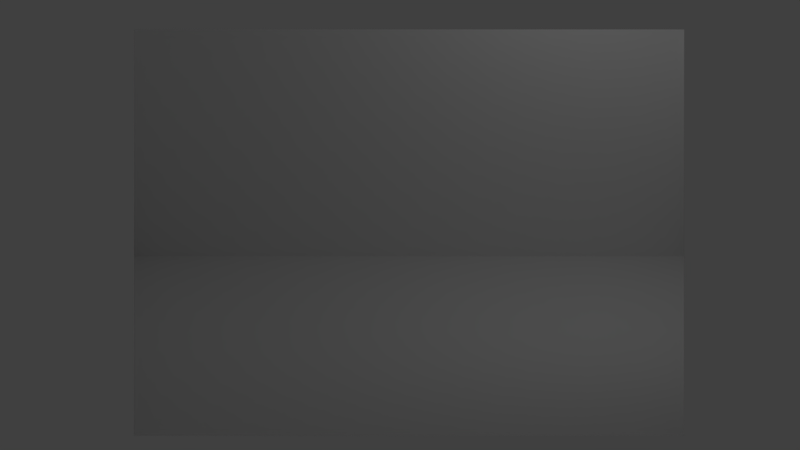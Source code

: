# Source: basic_room.blend  (saved by Blender 2.76.0; exported with 4.5.12 LTS)
import bpy
from mathutils import Matrix  # noqa: F401  (used for matrix-valued properties, if any)

bpy.ops.wm.read_factory_settings(use_empty=True)
scene = bpy.context.scene
scene.name = 'Scene'

# ---- collections
col_collection_1 = bpy.data.collections.new('Collection 1'); scene.collection.children.link(col_collection_1)

# ---- world
world_world = bpy.data.worlds.new('World'); scene.world = world_world
world_world.color = (0.05088, 0.05088, 0.05088)
world_world.use_sun_shadow = False
world_world.sun_shadow_jitter_overblur = 0.0
world_world.cycles.sampling_method = 'MANUAL'
world_world.cycles.sample_map_resolution = 256

# ---- cameras
cam_camera = bpy.data.cameras.new('Camera')
cam_camera.type = 'ORTHO'
cam_camera.sensor_fit = 'HORIZONTAL'
cam_camera.clip_end = 100.0
cam_camera.lens = 35.0
cam_camera.sensor_width = 100.0
cam_camera.sensor_height = 18.0
cam_camera.ortho_scale = 17.7
cam_camera.display_size = 2.0
cam_camera.dof.focus_distance = 0.0
cam_camera.dof.aperture_fstop = 2.5

# ---- lights
light_lamp = bpy.data.lights.new('Lamp', 'POINT')
light_lamp.transmission_factor = 0.0
light_lamp.cutoff_distance = 30.0
light_lamp.energy = 100.0
light_lamp.shadow_buffer_clip_start = 1.001
light_lamp.shadow_soft_size = 0.1
light_lamp.shadow_maximum_resolution = 0.006
light_lamp.use_absolute_resolution = True
light_lamp.cycles.use_multiple_importance_sampling = False

# ---- meshes
me_cube_001 = bpy.data.meshes.new('Cube.001')
me_cube_001.from_pydata([(-1.0, -1.0, -1.0), (-1.0, -1.0, 1.0), (-1.0, 1.0, -1.0), (-1.0, 1.0, 1.0), (1.0, -1.0, -1.0), (1.0, -1.0, 1.0), (1.0, 1.0, -1.0), (1.0, 1.0, 1.0)], [], [(1, 0, 2, 3), (3, 2, 6, 7), (5, 4, 0, 1), (0, 4, 6, 2)])
_k = set([(0, 1), (0, 2), (0, 4), (1, 3), (1, 5), (2, 3), (2, 6), (3, 7), (4, 5), (4, 6), (6, 7)])
me_cube_001.attributes.new('sharp_edge', 'BOOLEAN', 'EDGE').data.foreach_set('value', [ (min(e.vertices), max(e.vertices)) in _k for e in me_cube_001.edges])
_uv = me_cube_001.uv_layers.new(name='UVMap')
_uv.uv.foreach_set('vector', [0.01563, 0.7187, 0.01563, 0.5106, 0.4951, 0.5106, 0.4951, 0.7187, 0.4967, 0.7186, 0.4967, 0.5105, 0.9761, 0.5105, 0.9761, 0.7186, 0.9754, 0.7186, 0.9754, 0.5105, 0.4959, 0.5105, 0.4959, 0.7186, 0.01441, 0.5095, 0.01441, 0.03009, 0.4938, 0.03009, 0.4938, 0.5095])
me_cube_001.use_remesh_preserve_volume = False
me_cube_001.use_remesh_preserve_attributes = False
me_cube_001.use_mirror_vertex_groups = False
me_cube_001.update()

# ---- objects
ob_cube = bpy.data.objects.new('Cube', me_cube_001)
ob_lamp = bpy.data.objects.new('Lamp', light_lamp)
ob_camera = bpy.data.objects.new('Camera', cam_camera)

# ---- transforms, parenting, visibility, modifiers, constraints
ob_cube.location = (0.0, 0.0, 0.0)
ob_cube.rotation_euler = (0.0, -0.0, 4.712)
ob_cube.scale = (6.087, 6.087, 2.653)
ob_cube.lineart.crease_threshold = 0.0
ob_lamp.location = (4.076, 1.005, 5.904)
ob_lamp.rotation_euler = (0.6503, 0.05522, 1.866)
ob_lamp.lock_rotations_4d = False
ob_lamp.empty_display_type = 'ARROWS'
ob_lamp.color = (0.0, 0.0, 0.0, 0.0)
ob_lamp.lineart.crease_threshold = 0.0
ob_camera.location = (-0.1985, -8.824, 3.229)
ob_camera.rotation_euler = (1.238, 4.494e-08, -1.112e-07)
ob_camera.lock_rotations_4d = False
ob_camera.empty_display_type = 'ARROWS'
ob_camera.color = (0.0, 0.0, 0.0, 0.0)
ob_camera.display_type = 'WIRE'
ob_camera.lineart.crease_threshold = 0.0

# ---- collection membership
col_collection_1.objects.link(ob_cube)
col_collection_1.objects.link(ob_lamp)
col_collection_1.objects.link(ob_camera)

# ---- scene / render settings (as saved in the file)
scene.camera = ob_camera
scene.frame_start = 1; scene.frame_end = 250; scene.frame_set(1)
scene.render.engine = 'BLENDER_EEVEE_NEXT'
scene.render.resolution_percentage = 50
scene.render.dither_intensity = 0.0
scene.cycles.use_denoising = False
scene.cycles.samples = 10
scene.cycles.sampling_pattern = 'TABULATED_SOBOL'
scene.cycles.light_sampling_threshold = 0.0
scene.cycles.use_adaptive_sampling = False
scene.cycles.use_light_tree = False
scene.cycles.blur_glossy = 0.0
scene.cycles.pixel_filter_type = 'GAUSSIAN'
scene.cycles.sample_clamp_indirect = 0.0
scene.view_settings.view_transform = 'Standard'
bpy.context.view_layer.update()
